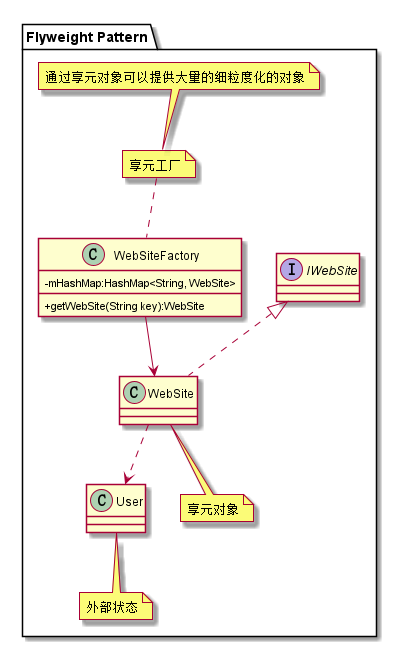

The diagram above was rendered by PlantUML. Its source (embedded in the PNG):
@startuml
skinparam classAttributeIconSize 0
package "Flyweight Pattern"{
    interface IWebSite
    class User
    note bottom:外部状态
    class WebSite implements IWebSite
    class WebSite
    note bottom:享元对象
    WebSite .->User
    class WebSiteFactory{
        -mHashMap:HashMap<String, WebSite>
        +getWebSite(String key):WebSite
    }
    note top:享元工厂
    note top:通过享元对象可以提供大量的细粒度化的对象
    WebSiteFactory -->WebSite
}
@enduml